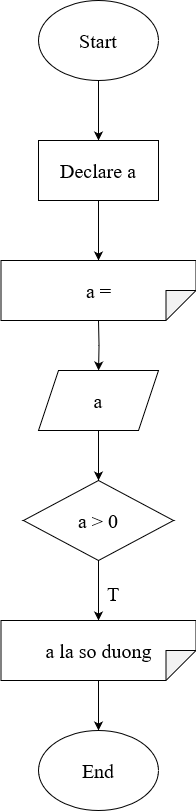

The diagram above was exported from draw.io. Its source (the exported page's mxGraphModel, read from the mxfile embedded in the PNG):
<mxGraphModel dx="1085" dy="1694" grid="1" gridSize="10" guides="1" tooltips="1" connect="1" arrows="1" fold="1" page="1" pageScale="1" pageWidth="850" pageHeight="1100" math="0" shadow="0">
  <root>
    <mxCell id="0" />
    <mxCell id="1" parent="0" />
    <mxCell id="hF_AQXYrid0S5zmqAL9E-3" value="" style="edgeStyle=orthogonalEdgeStyle;rounded=0;orthogonalLoop=1;jettySize=auto;html=1;" edge="1" parent="1" target="hF_AQXYrid0S5zmqAL9E-2">
      <mxGeometry relative="1" as="geometry">
        <mxPoint x="410" y="150" as="sourcePoint" />
      </mxGeometry>
    </mxCell>
    <mxCell id="hF_AQXYrid0S5zmqAL9E-5" value="" style="edgeStyle=orthogonalEdgeStyle;rounded=0;orthogonalLoop=1;jettySize=auto;html=1;" edge="1" parent="1" source="hF_AQXYrid0S5zmqAL9E-2" target="hF_AQXYrid0S5zmqAL9E-4">
      <mxGeometry relative="1" as="geometry" />
    </mxCell>
    <mxCell id="hF_AQXYrid0S5zmqAL9E-2" value="a" style="shape=parallelogram;perimeter=parallelogramPerimeter;whiteSpace=wrap;html=1;fixedSize=1;fontSize=20;fontFamily=Times New Roman;" vertex="1" parent="1">
      <mxGeometry x="350" y="200" width="120" height="60" as="geometry" />
    </mxCell>
    <mxCell id="hF_AQXYrid0S5zmqAL9E-7" value="" style="edgeStyle=orthogonalEdgeStyle;rounded=0;orthogonalLoop=1;jettySize=auto;html=1;" edge="1" parent="1" source="hF_AQXYrid0S5zmqAL9E-4" target="hF_AQXYrid0S5zmqAL9E-6">
      <mxGeometry relative="1" as="geometry" />
    </mxCell>
    <mxCell id="hF_AQXYrid0S5zmqAL9E-4" value="a &amp;gt; 0" style="rhombus;whiteSpace=wrap;html=1;fontSize=20;fontFamily=Times New Roman;" vertex="1" parent="1">
      <mxGeometry x="335" y="310" width="150" height="80" as="geometry" />
    </mxCell>
    <mxCell id="hF_AQXYrid0S5zmqAL9E-10" value="" style="edgeStyle=orthogonalEdgeStyle;rounded=0;orthogonalLoop=1;jettySize=auto;html=1;" edge="1" parent="1" source="hF_AQXYrid0S5zmqAL9E-6" target="hF_AQXYrid0S5zmqAL9E-9">
      <mxGeometry relative="1" as="geometry" />
    </mxCell>
    <mxCell id="hF_AQXYrid0S5zmqAL9E-6" value="a la so duong" style="shape=note;whiteSpace=wrap;html=1;backgroundOutline=1;darkOpacity=0.05;direction=south;fontSize=20;fontFamily=Times New Roman;" vertex="1" parent="1">
      <mxGeometry x="312.5" y="450" width="195" height="60" as="geometry" />
    </mxCell>
    <mxCell id="hF_AQXYrid0S5zmqAL9E-8" value="T" style="text;html=1;strokeColor=none;fillColor=none;align=center;verticalAlign=middle;whiteSpace=wrap;rounded=0;fontSize=20;fontFamily=Times New Roman;" vertex="1" parent="1">
      <mxGeometry x="415" y="410" width="20" height="25" as="geometry" />
    </mxCell>
    <mxCell id="hF_AQXYrid0S5zmqAL9E-9" value="End" style="ellipse;whiteSpace=wrap;html=1;fontSize=20;fontFamily=Times New Roman;" vertex="1" parent="1">
      <mxGeometry x="350" y="560" width="120" height="80" as="geometry" />
    </mxCell>
    <mxCell id="hF_AQXYrid0S5zmqAL9E-15" value="" style="edgeStyle=orthogonalEdgeStyle;rounded=0;orthogonalLoop=1;jettySize=auto;html=1;" edge="1" parent="1" source="hF_AQXYrid0S5zmqAL9E-16" target="hF_AQXYrid0S5zmqAL9E-17">
      <mxGeometry relative="1" as="geometry" />
    </mxCell>
    <mxCell id="hF_AQXYrid0S5zmqAL9E-16" value="Start" style="ellipse;whiteSpace=wrap;html=1;fontSize=20;fontFamily=Times New Roman;" vertex="1" parent="1">
      <mxGeometry x="350" y="-170" width="120" height="80" as="geometry" />
    </mxCell>
    <mxCell id="hF_AQXYrid0S5zmqAL9E-19" value="" style="edgeStyle=orthogonalEdgeStyle;rounded=0;orthogonalLoop=1;jettySize=auto;html=1;" edge="1" parent="1" source="hF_AQXYrid0S5zmqAL9E-17" target="hF_AQXYrid0S5zmqAL9E-18">
      <mxGeometry relative="1" as="geometry" />
    </mxCell>
    <mxCell id="hF_AQXYrid0S5zmqAL9E-17" value="Declare a" style="rounded=0;whiteSpace=wrap;html=1;fontFamily=Times New Roman;fontSize=20;" vertex="1" parent="1">
      <mxGeometry x="350" y="-30" width="120" height="60" as="geometry" />
    </mxCell>
    <mxCell id="hF_AQXYrid0S5zmqAL9E-18" value="a = " style="shape=note;whiteSpace=wrap;html=1;backgroundOutline=1;darkOpacity=0.05;direction=south;fontSize=20;fontFamily=Times New Roman;" vertex="1" parent="1">
      <mxGeometry x="312.5" y="90" width="195" height="60" as="geometry" />
    </mxCell>
  </root>
</mxGraphModel>